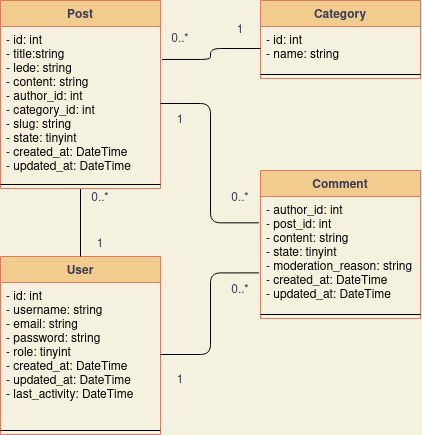

The diagram above was exported from draw.io. Its source (the exported page's mxGraphModel, read from the mxfile embedded in the PNG):
<mxGraphModel dx="1185" dy="621" grid="1" gridSize="10" guides="1" tooltips="1" connect="1" arrows="1" fold="1" page="1" pageScale="1" pageWidth="850" pageHeight="1100" background="#F4F1DE" math="0" shadow="0">
  <root>
    <mxCell id="0" />
    <mxCell id="1" parent="0" />
    <mxCell id="gWZjzAyX_IB_a9L0kEud-1" value="User" style="swimlane;fontStyle=1;align=center;verticalAlign=top;childLayout=stackLayout;horizontal=1;startSize=26;horizontalStack=0;resizeParent=1;resizeParentMax=0;resizeLast=0;collapsible=1;marginBottom=0;rounded=0;sketch=0;fontColor=#393C56;strokeColor=#E07A5F;fillColor=#F2CC8F;" vertex="1" parent="1">
      <mxGeometry x="100" y="346" width="160" height="178" as="geometry" />
    </mxCell>
    <mxCell id="gWZjzAyX_IB_a9L0kEud-2" value="- id: int&#10;- username: string&#10;- email: string&#10;- password: string&#10;- role: tinyint&#10;- created_at: DateTime&#10;- updated_at: DateTime&#10;- last_activity: DateTime&#10;&#10;" style="text;strokeColor=none;fillColor=none;align=left;verticalAlign=top;spacingLeft=4;spacingRight=4;overflow=hidden;rotatable=0;points=[[0,0.5],[1,0.5]];portConstraint=eastwest;" vertex="1" parent="gWZjzAyX_IB_a9L0kEud-1">
      <mxGeometry y="26" width="160" height="144" as="geometry" />
    </mxCell>
    <mxCell id="gWZjzAyX_IB_a9L0kEud-3" value="" style="line;strokeWidth=1;fillColor=none;align=left;verticalAlign=middle;spacingTop=-1;spacingLeft=3;spacingRight=3;rotatable=0;labelPosition=right;points=[];portConstraint=eastwest;" vertex="1" parent="gWZjzAyX_IB_a9L0kEud-1">
      <mxGeometry y="170" width="160" height="8" as="geometry" />
    </mxCell>
    <mxCell id="gWZjzAyX_IB_a9L0kEud-21" style="edgeStyle=orthogonalEdgeStyle;curved=0;rounded=1;sketch=0;orthogonalLoop=1;jettySize=auto;html=1;exitX=0.5;exitY=1;exitDx=0;exitDy=0;entryX=0.5;entryY=0;entryDx=0;entryDy=0;fontColor=#393C56;endArrow=none;endFill=0;strokeColor=#000000;fillColor=#F2CC8F;" edge="1" parent="1" source="gWZjzAyX_IB_a9L0kEud-5" target="gWZjzAyX_IB_a9L0kEud-1">
      <mxGeometry relative="1" as="geometry" />
    </mxCell>
    <mxCell id="gWZjzAyX_IB_a9L0kEud-5" value="Post" style="swimlane;fontStyle=1;align=center;verticalAlign=top;childLayout=stackLayout;horizontal=1;startSize=26;horizontalStack=0;resizeParent=1;resizeParentMax=0;resizeLast=0;collapsible=1;marginBottom=0;rounded=0;sketch=0;fontColor=#393C56;strokeColor=#E07A5F;fillColor=#F2CC8F;" vertex="1" parent="1">
      <mxGeometry x="100" y="90" width="160" height="188" as="geometry" />
    </mxCell>
    <mxCell id="gWZjzAyX_IB_a9L0kEud-6" value="- id: int&#10;- title:string&#10;- lede: string&#10;- content: string&#10;- author_id: int&#10;- category_id: int&#10;- slug: string&#10;- state: tinyint&#10;- created_at: DateTime&#10;- updated_at: DateTime&#10;" style="text;strokeColor=none;fillColor=none;align=left;verticalAlign=top;spacingLeft=4;spacingRight=4;overflow=hidden;rotatable=0;points=[[0,0.5],[1,0.5]];portConstraint=eastwest;" vertex="1" parent="gWZjzAyX_IB_a9L0kEud-5">
      <mxGeometry y="26" width="160" height="154" as="geometry" />
    </mxCell>
    <mxCell id="gWZjzAyX_IB_a9L0kEud-7" value="" style="line;strokeWidth=1;fillColor=none;align=left;verticalAlign=middle;spacingTop=-1;spacingLeft=3;spacingRight=3;rotatable=0;labelPosition=right;points=[];portConstraint=eastwest;" vertex="1" parent="gWZjzAyX_IB_a9L0kEud-5">
      <mxGeometry y="180" width="160" height="8" as="geometry" />
    </mxCell>
    <mxCell id="gWZjzAyX_IB_a9L0kEud-9" value="Comment" style="swimlane;fontStyle=1;align=center;verticalAlign=top;childLayout=stackLayout;horizontal=1;startSize=26;horizontalStack=0;resizeParent=1;resizeParentMax=0;resizeLast=0;collapsible=1;marginBottom=0;rounded=0;sketch=0;fontColor=#393C56;strokeColor=#E07A5F;fillColor=#F2CC8F;" vertex="1" parent="1">
      <mxGeometry x="360" y="260" width="160" height="148" as="geometry" />
    </mxCell>
    <mxCell id="gWZjzAyX_IB_a9L0kEud-10" value="- author_id: int&#10;- post_id: int&#10;- content: string&#10;- state: tinyint&#10;- moderation_reason: string&#10;- created_at: DateTime&#10;- updated_at: DateTime&#10;" style="text;strokeColor=none;fillColor=none;align=left;verticalAlign=top;spacingLeft=4;spacingRight=4;overflow=hidden;rotatable=0;points=[[0,0.5],[1,0.5]];portConstraint=eastwest;" vertex="1" parent="gWZjzAyX_IB_a9L0kEud-9">
      <mxGeometry y="26" width="160" height="114" as="geometry" />
    </mxCell>
    <mxCell id="gWZjzAyX_IB_a9L0kEud-11" value="" style="line;strokeWidth=1;fillColor=none;align=left;verticalAlign=middle;spacingTop=-1;spacingLeft=3;spacingRight=3;rotatable=0;labelPosition=right;points=[];portConstraint=eastwest;" vertex="1" parent="gWZjzAyX_IB_a9L0kEud-9">
      <mxGeometry y="140" width="160" height="8" as="geometry" />
    </mxCell>
    <mxCell id="gWZjzAyX_IB_a9L0kEud-13" value="Category" style="swimlane;fontStyle=1;align=center;verticalAlign=top;childLayout=stackLayout;horizontal=1;startSize=26;horizontalStack=0;resizeParent=1;resizeParentMax=0;resizeLast=0;collapsible=1;marginBottom=0;rounded=0;sketch=0;fontColor=#393C56;strokeColor=#E07A5F;fillColor=#F2CC8F;" vertex="1" parent="1">
      <mxGeometry x="360" y="90" width="160" height="78" as="geometry" />
    </mxCell>
    <mxCell id="gWZjzAyX_IB_a9L0kEud-14" value="- id: int&#10;- name: string&#10;" style="text;strokeColor=none;fillColor=none;align=left;verticalAlign=top;spacingLeft=4;spacingRight=4;overflow=hidden;rotatable=0;points=[[0,0.5],[1,0.5]];portConstraint=eastwest;" vertex="1" parent="gWZjzAyX_IB_a9L0kEud-13">
      <mxGeometry y="26" width="160" height="44" as="geometry" />
    </mxCell>
    <mxCell id="gWZjzAyX_IB_a9L0kEud-15" value="" style="line;strokeWidth=1;fillColor=none;align=left;verticalAlign=middle;spacingTop=-1;spacingLeft=3;spacingRight=3;rotatable=0;labelPosition=right;points=[];portConstraint=eastwest;" vertex="1" parent="gWZjzAyX_IB_a9L0kEud-13">
      <mxGeometry y="70" width="160" height="8" as="geometry" />
    </mxCell>
    <mxCell id="gWZjzAyX_IB_a9L0kEud-19" value="1" style="text;html=1;strokeColor=none;fillColor=none;align=center;verticalAlign=middle;whiteSpace=wrap;rounded=0;sketch=0;fontColor=#393C56;" vertex="1" parent="1">
      <mxGeometry x="320" y="110" width="40" height="20" as="geometry" />
    </mxCell>
    <mxCell id="gWZjzAyX_IB_a9L0kEud-20" value="0..*" style="text;html=1;strokeColor=none;fillColor=none;align=center;verticalAlign=middle;whiteSpace=wrap;rounded=0;sketch=0;fontColor=#393C56;" vertex="1" parent="1">
      <mxGeometry x="260" y="119" width="40" height="20" as="geometry" />
    </mxCell>
    <mxCell id="gWZjzAyX_IB_a9L0kEud-22" value="0..*" style="text;html=1;strokeColor=none;fillColor=none;align=center;verticalAlign=middle;whiteSpace=wrap;rounded=0;sketch=0;fontColor=#393C56;" vertex="1" parent="1">
      <mxGeometry x="180" y="278" width="40" height="20" as="geometry" />
    </mxCell>
    <mxCell id="gWZjzAyX_IB_a9L0kEud-23" value="1" style="text;html=1;strokeColor=none;fillColor=none;align=center;verticalAlign=middle;whiteSpace=wrap;rounded=0;sketch=0;fontColor=#393C56;" vertex="1" parent="1">
      <mxGeometry x="180" y="324" width="40" height="20" as="geometry" />
    </mxCell>
    <mxCell id="gWZjzAyX_IB_a9L0kEud-24" style="edgeStyle=orthogonalEdgeStyle;curved=0;rounded=1;sketch=0;orthogonalLoop=1;jettySize=auto;html=1;exitX=1;exitY=0.5;exitDx=0;exitDy=0;entryX=-0.01;entryY=0.231;entryDx=0;entryDy=0;entryPerimeter=0;fontColor=#393C56;endArrow=none;endFill=0;strokeColor=#000000;fillColor=#F2CC8F;" edge="1" parent="1" source="gWZjzAyX_IB_a9L0kEud-6" target="gWZjzAyX_IB_a9L0kEud-10">
      <mxGeometry relative="1" as="geometry" />
    </mxCell>
    <mxCell id="gWZjzAyX_IB_a9L0kEud-25" style="edgeStyle=orthogonalEdgeStyle;curved=0;rounded=1;sketch=0;orthogonalLoop=1;jettySize=auto;html=1;exitX=1;exitY=0.5;exitDx=0;exitDy=0;entryX=-0.01;entryY=0.67;entryDx=0;entryDy=0;entryPerimeter=0;fontColor=#393C56;endArrow=none;endFill=0;strokeColor=#000000;fillColor=#F2CC8F;" edge="1" parent="1" source="gWZjzAyX_IB_a9L0kEud-2" target="gWZjzAyX_IB_a9L0kEud-10">
      <mxGeometry relative="1" as="geometry" />
    </mxCell>
    <mxCell id="gWZjzAyX_IB_a9L0kEud-26" value="1" style="text;html=1;strokeColor=none;fillColor=none;align=center;verticalAlign=middle;whiteSpace=wrap;rounded=0;sketch=0;fontColor=#393C56;" vertex="1" parent="1">
      <mxGeometry x="260" y="460" width="40" height="20" as="geometry" />
    </mxCell>
    <mxCell id="gWZjzAyX_IB_a9L0kEud-27" value="1" style="text;html=1;strokeColor=none;fillColor=none;align=center;verticalAlign=middle;whiteSpace=wrap;rounded=0;sketch=0;fontColor=#393C56;" vertex="1" parent="1">
      <mxGeometry x="260" y="200" width="40" height="20" as="geometry" />
    </mxCell>
    <mxCell id="gWZjzAyX_IB_a9L0kEud-28" style="edgeStyle=orthogonalEdgeStyle;curved=0;rounded=1;sketch=0;orthogonalLoop=1;jettySize=auto;html=1;exitX=0;exitY=0.5;exitDx=0;exitDy=0;entryX=1.01;entryY=0.214;entryDx=0;entryDy=0;entryPerimeter=0;fontColor=#393C56;endArrow=none;endFill=0;strokeColor=#000000;fillColor=#F2CC8F;" edge="1" parent="1" source="gWZjzAyX_IB_a9L0kEud-14" target="gWZjzAyX_IB_a9L0kEud-6">
      <mxGeometry relative="1" as="geometry" />
    </mxCell>
    <mxCell id="gWZjzAyX_IB_a9L0kEud-29" value="0..*" style="text;html=1;strokeColor=none;fillColor=none;align=center;verticalAlign=middle;whiteSpace=wrap;rounded=0;sketch=0;fontColor=#393C56;" vertex="1" parent="1">
      <mxGeometry x="320" y="278" width="40" height="20" as="geometry" />
    </mxCell>
    <mxCell id="gWZjzAyX_IB_a9L0kEud-30" value="0..*" style="text;html=1;strokeColor=none;fillColor=none;align=center;verticalAlign=middle;whiteSpace=wrap;rounded=0;sketch=0;fontColor=#393C56;" vertex="1" parent="1">
      <mxGeometry x="320" y="370" width="40" height="20" as="geometry" />
    </mxCell>
  </root>
</mxGraphModel>